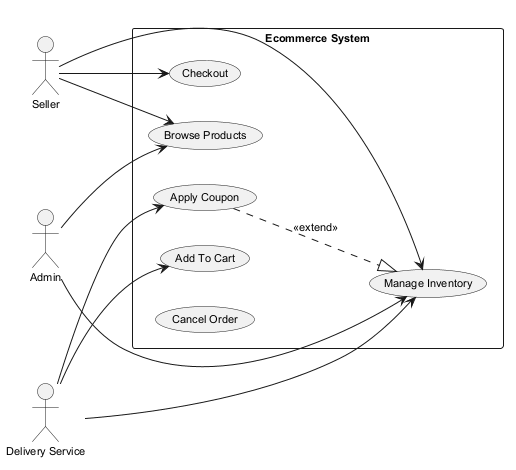

The diagram above was rendered by PlantUML. Its source (embedded in the PNG):
@startuml
skinparam backgroundColor #FFFFFF
skinparam classBackgroundColor #E8F4FA
skinparam classBorderColor #2C7DA0
skinparam defaultFontSize 11
left to right direction
actor "Seller" as Seller
actor "Delivery Service" as DeliveryService
actor "Admin" as Admin
rectangle "Ecommerce System" {
  usecase "Checkout" as UC_Checkout
  usecase "Manage Inventory" as UC_ManageInventory
  usecase "Apply Coupon" as UC_ApplyCoupon
  usecase "Add To Cart" as UC_AddToCart
  usecase "Browse Products" as UC_BrowseProducts
  usecase "Cancel Order" as UC_CancelOrder
}
Seller --> UC_Checkout
Seller --> UC_ManageInventory
Seller --> UC_BrowseProducts
DeliveryService --> UC_ApplyCoupon
DeliveryService --> UC_ManageInventory
DeliveryService --> UC_AddToCart
Admin --> UC_ManageInventory
Admin --> UC_BrowseProducts
UC_ApplyCoupon ..|> UC_ManageInventory : <<extend>>
@enduml